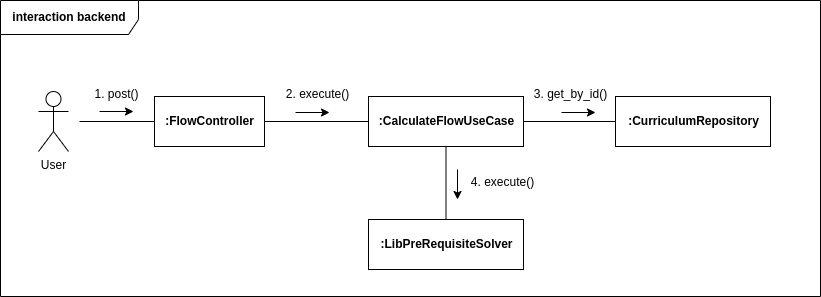

The diagram above was exported from draw.io. Its source (the exported page's mxGraphModel, read from the mxfile embedded in the PNG):
<mxGraphModel dx="914" dy="552" grid="0" gridSize="10" guides="1" tooltips="1" connect="1" arrows="1" fold="1" page="1" pageScale="1" pageWidth="850" pageHeight="1100" math="0" shadow="0">
  <root>
    <mxCell id="0" />
    <mxCell id="1" parent="0" />
    <mxCell id="PMgX7vpRQZ0S5E3C1pXO-1" value="&lt;b&gt;interaction backend&lt;/b&gt;" style="shape=umlFrame;whiteSpace=wrap;html=1;fillColor=none;width=138;height=34;" parent="1" vertex="1">
      <mxGeometry x="81" y="320" width="820" height="296" as="geometry" />
    </mxCell>
    <mxCell id="QUnOCI2exu4DKzxBxbcp-1" value="&lt;b&gt;:FlowController&lt;/b&gt;" style="html=1;fillColor=none;" vertex="1" parent="1">
      <mxGeometry x="235" y="416" width="110" height="50" as="geometry" />
    </mxCell>
    <mxCell id="QUnOCI2exu4DKzxBxbcp-14" style="edgeStyle=orthogonalEdgeStyle;rounded=0;orthogonalLoop=1;jettySize=auto;html=1;entryX=0.5;entryY=0;entryDx=0;entryDy=0;strokeWidth=1;endArrow=none;endFill=0;" edge="1" parent="1" source="QUnOCI2exu4DKzxBxbcp-2" target="QUnOCI2exu4DKzxBxbcp-13">
      <mxGeometry relative="1" as="geometry" />
    </mxCell>
    <mxCell id="QUnOCI2exu4DKzxBxbcp-2" value="&lt;b&gt;:CalculateFlowUseCase&lt;/b&gt;" style="html=1;fillColor=none;" vertex="1" parent="1">
      <mxGeometry x="449" y="416" width="155" height="50" as="geometry" />
    </mxCell>
    <mxCell id="QUnOCI2exu4DKzxBxbcp-3" value="User" style="shape=umlActor;verticalLabelPosition=bottom;verticalAlign=top;html=1;fillColor=none;" vertex="1" parent="1">
      <mxGeometry x="119" y="411" width="30" height="60" as="geometry" />
    </mxCell>
    <mxCell id="QUnOCI2exu4DKzxBxbcp-6" value="" style="endArrow=none;html=1;rounded=0;entryX=0;entryY=0.5;entryDx=0;entryDy=0;" edge="1" parent="1" target="QUnOCI2exu4DKzxBxbcp-1">
      <mxGeometry width="50" height="50" relative="1" as="geometry">
        <mxPoint x="160" y="441" as="sourcePoint" />
        <mxPoint x="212" y="415" as="targetPoint" />
      </mxGeometry>
    </mxCell>
    <mxCell id="QUnOCI2exu4DKzxBxbcp-7" value="1. post()" style="text;html=1;align=center;verticalAlign=middle;resizable=0;points=[];autosize=1;strokeColor=none;fillColor=none;" vertex="1" parent="1">
      <mxGeometry x="166" y="401" width="62" height="26" as="geometry" />
    </mxCell>
    <mxCell id="QUnOCI2exu4DKzxBxbcp-9" value="" style="endArrow=classic;html=1;rounded=0;" edge="1" parent="1">
      <mxGeometry width="50" height="50" relative="1" as="geometry">
        <mxPoint x="180" y="431" as="sourcePoint" />
        <mxPoint x="214" y="431" as="targetPoint" />
      </mxGeometry>
    </mxCell>
    <mxCell id="QUnOCI2exu4DKzxBxbcp-10" value="2. execute()" style="text;html=1;align=center;verticalAlign=middle;resizable=0;points=[];autosize=1;strokeColor=none;fillColor=none;" vertex="1" parent="1">
      <mxGeometry x="357" y="401" width="81" height="26" as="geometry" />
    </mxCell>
    <mxCell id="QUnOCI2exu4DKzxBxbcp-11" value="" style="endArrow=none;html=1;rounded=0;entryX=0;entryY=0.5;entryDx=0;entryDy=0;exitX=1;exitY=0.5;exitDx=0;exitDy=0;" edge="1" parent="1" source="QUnOCI2exu4DKzxBxbcp-1" target="QUnOCI2exu4DKzxBxbcp-2">
      <mxGeometry width="50" height="50" relative="1" as="geometry">
        <mxPoint x="385" y="440.55" as="sourcePoint" />
        <mxPoint x="460" y="440.55" as="targetPoint" />
      </mxGeometry>
    </mxCell>
    <mxCell id="QUnOCI2exu4DKzxBxbcp-12" value="" style="endArrow=classic;html=1;rounded=0;" edge="1" parent="1">
      <mxGeometry width="50" height="50" relative="1" as="geometry">
        <mxPoint x="376" y="432" as="sourcePoint" />
        <mxPoint x="410" y="432" as="targetPoint" />
      </mxGeometry>
    </mxCell>
    <mxCell id="QUnOCI2exu4DKzxBxbcp-13" value="&lt;b&gt;:LibPreRequisiteSolver&lt;/b&gt;" style="html=1;fillColor=none;" vertex="1" parent="1">
      <mxGeometry x="449" y="539" width="155" height="50" as="geometry" />
    </mxCell>
    <mxCell id="QUnOCI2exu4DKzxBxbcp-15" value="4. execute()" style="text;html=1;align=center;verticalAlign=middle;resizable=0;points=[];autosize=1;strokeColor=none;fillColor=none;" vertex="1" parent="1">
      <mxGeometry x="542" y="489" width="81" height="26" as="geometry" />
    </mxCell>
    <mxCell id="QUnOCI2exu4DKzxBxbcp-16" value="" style="endArrow=classic;html=1;rounded=0;" edge="1" parent="1">
      <mxGeometry width="50" height="50" relative="1" as="geometry">
        <mxPoint x="538" y="489" as="sourcePoint" />
        <mxPoint x="538" y="519" as="targetPoint" />
      </mxGeometry>
    </mxCell>
    <mxCell id="QUnOCI2exu4DKzxBxbcp-17" value="&lt;b&gt;:CurriculumRepository&lt;/b&gt;" style="html=1;fillColor=none;" vertex="1" parent="1">
      <mxGeometry x="696" y="416" width="155" height="50" as="geometry" />
    </mxCell>
    <mxCell id="QUnOCI2exu4DKzxBxbcp-18" value="" style="endArrow=none;html=1;rounded=0;entryX=0;entryY=0.5;entryDx=0;entryDy=0;exitX=1;exitY=0.5;exitDx=0;exitDy=0;" edge="1" parent="1" source="QUnOCI2exu4DKzxBxbcp-2" target="QUnOCI2exu4DKzxBxbcp-17">
      <mxGeometry width="50" height="50" relative="1" as="geometry">
        <mxPoint x="355" y="451" as="sourcePoint" />
        <mxPoint x="459" y="451" as="targetPoint" />
      </mxGeometry>
    </mxCell>
    <mxCell id="QUnOCI2exu4DKzxBxbcp-19" value="3. get_by_id()" style="text;html=1;align=center;verticalAlign=middle;resizable=0;points=[];autosize=1;strokeColor=none;fillColor=none;" vertex="1" parent="1">
      <mxGeometry x="605" y="401" width="91" height="26" as="geometry" />
    </mxCell>
    <mxCell id="QUnOCI2exu4DKzxBxbcp-20" value="" style="endArrow=classic;html=1;rounded=0;" edge="1" parent="1">
      <mxGeometry width="50" height="50" relative="1" as="geometry">
        <mxPoint x="642" y="432" as="sourcePoint" />
        <mxPoint x="676" y="432" as="targetPoint" />
      </mxGeometry>
    </mxCell>
  </root>
</mxGraphModel>